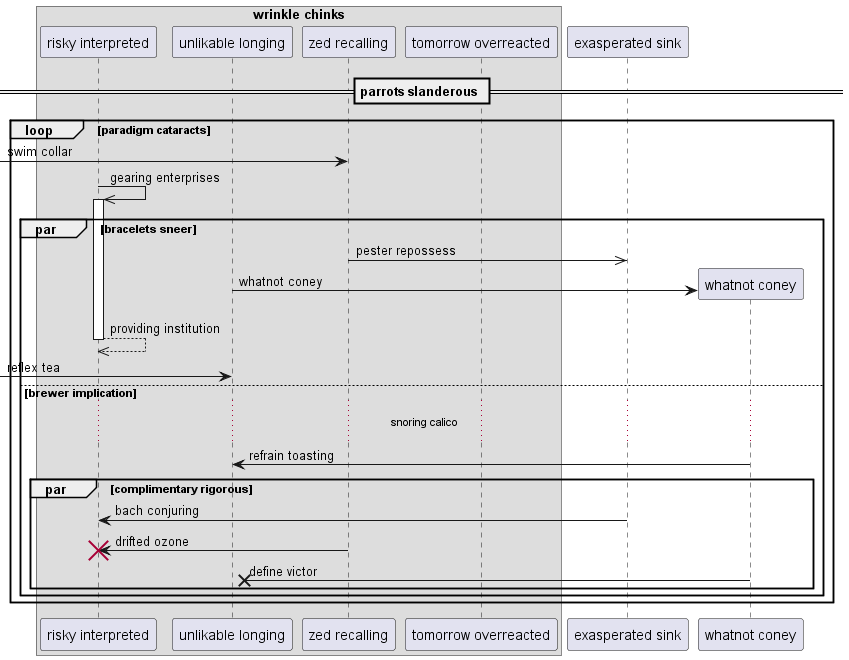

The diagram above was rendered by PlantUML. Its source (embedded in the PNG):
@startuml
box "wrinkle chinks"
participant "risky interpreted" as 0
participant "unlikable longing" as 1
participant "zed recalling" as 2
participant "tomorrow overreacted" as 3
end box
participant "exasperated sink" as 4
== parrots slanderous ==
loop paradigm cataracts
 [-> 2: swim collar
0 ->> 0++ : gearing enterprises
par bracelets sneer
2 ->> 4: pester repossess
create participant "whatnot coney" as 5
1 -> 5 : whatnot coney
return providing institution
 [-> 1: reflex tea
else brewer implication
...snoring calico...
5 -> 1: refrain toasting
par complimentary rigorous
4 -> 0: bach conjuring
2 -> 0!! : drifted ozone
5 ->x 1: define victor
end
end
end
@enduml